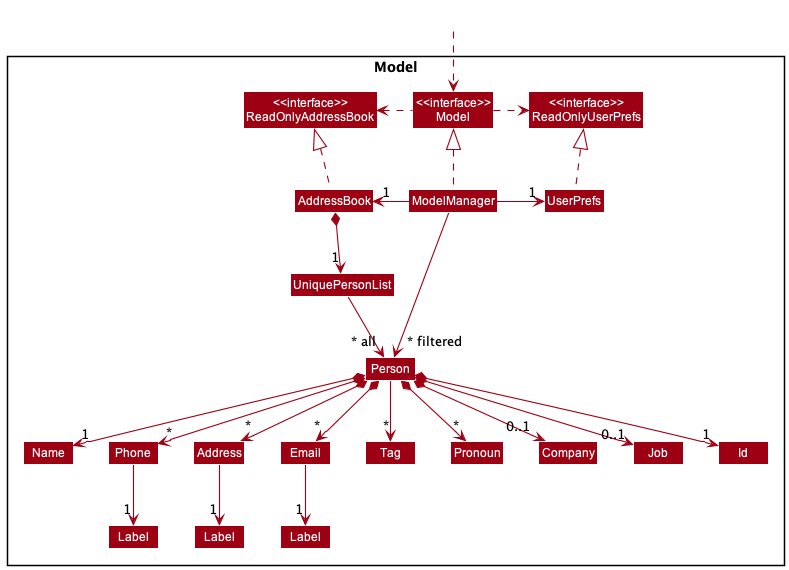

The diagram above was rendered by PlantUML. Its source (embedded in the PNG):
@startuml
!include style.puml
skinparam arrowThickness 1.1
skinparam arrowColor MODEL_COLOR
skinparam classBackgroundColor MODEL_COLOR

Package Model <<Rectangle>>{
Class "<<interface>>\nReadOnlyAddressBook" as ReadOnlyAddressBook
Class "<<interface>>\nReadOnlyUserPrefs" as ReadOnlyUserPrefs
Class "<<interface>>\nModel" as Model
Class AddressBook
Class ModelManager
Class UserPrefs

Class UniquePersonList
Class Person
Class Address
Class Email
Class Name
Class Phone
Class Tag
Class Pronoun
Class Company
Class Job
Class Id
Class "Label" as Label1
Class "Label" as Label2
Class "Label" as Label3

}

Class HiddenOutside #FFFFFF
HiddenOutside ..> Model

AddressBook .up.|> ReadOnlyAddressBook

ModelManager .up.|> Model
Model .right.> ReadOnlyUserPrefs
Model .left.> ReadOnlyAddressBook
ModelManager -left-> "1" AddressBook
ModelManager -right-> "1" UserPrefs
UserPrefs .up.|> ReadOnlyUserPrefs

AddressBook *--> "1" UniquePersonList
UniquePersonList --> "~* all" Person
Person *--> "1" Name
Person *--> "*" Phone
Person *--> "*" Email
Person *--> "*" Address
Person *--> "0..1" Company
Person *--> "*" Pronoun
Person *--> "0..1" Job
Person --> "*" Tag
Person *--> "1" Id

Phone --> "1" Label1
Address --> "1" Label2
Email --> "1" Label3

Name -[hidden]right-> Phone
Phone -[hidden]right-> Address
Address -[hidden]right-> Email

ModelManager -->"~* filtered" Person
@enduml